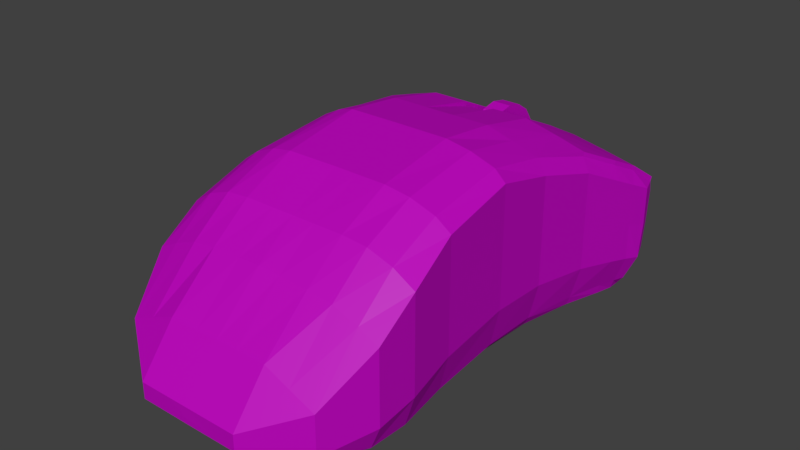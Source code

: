 # Source: Razor_Mouse.blend  (saved by Blender 2.79.0; exported with 4.5.12 LTS)
import bpy
from mathutils import Matrix  # noqa: F401  (used for matrix-valued properties, if any)

bpy.ops.wm.read_factory_settings(use_empty=True)
scene = bpy.context.scene
scene.name = 'Scene'

# ---- collections
col_collection_1 = bpy.data.collections.new('Collection 1'); scene.collection.children.link(col_collection_1)

# ---- images (referenced by path relative to the original .blend; pixels are not part of the script)
import os
ASSET_DIR = os.environ.get("B2B_ASSET_DIR", "")  # directory of the original .blend (textures are referenced by path, not embedded)
HERE = os.path.dirname(os.path.abspath(__file__))  # packed textures are extracted next to this script under _unpacked/

def load_image(name, relpath, width, height, colorspace="sRGB"):
    """Load a texture the original file referenced (path relative to the .blend, or extracted next to this script)."""
    p = next((c for c in (os.path.join(HERE, relpath), os.path.join(ASSET_DIR, relpath)) if relpath and os.path.exists(c)), "")
    if p:
        img = bpy.data.images.load(p, check_existing=True)
        img.name = name
    else:  # same state as the original file: an image datablock whose file is absent (Cycles renders it pink)
        img = bpy.data.images.new(name, width, height)
        img.source = "FILE"
        img.filepath = "//" + (relpath or name)
    img.colorspace_settings.name = colorspace
    return img
img_black_png = load_image('Black.png', 'Black.png', 1024, 1024, 'sRGB')

# ---- materials (node trees are filled in below, after node groups)
mat_material_001 = bpy.data.materials.new('Material.001')
mat_material_001.alpha_threshold = 0.0
mat_material_001.roughness = 0.5

# ---- material node trees
mat_material_001.use_nodes = True; mat_material_001.node_tree.nodes.clear()
_N = mat_material_001.node_tree.nodes; _L = mat_material_001.node_tree.links
n0 = _N.new('ShaderNodeOutputMaterial'); n0.name = 'Material Output'; n0.location = (342, 285)
n1 = _N.new('ShaderNodeMixShader'); n1.name = 'Mix Shader'; n1.location = (181, 289)
n2 = _N.new('ShaderNodeBsdfDiffuse'); n2.name = 'Diffuse BSDF'; n2.location = (10, 330)
n3 = _N.new('ShaderNodeBsdfAnisotropic'); n3.name = 'Glossy BSDF'; n3.location = (13, 195)
n3.distribution = 'GGX'
n3.inputs[0].default_value = (0.05, 0.05, 0.05, 1.0)
n3.inputs[1].default_value = 0.4472
n4 = _N.new('ShaderNodeTexImage'); n4.name = 'Image Texture'; n4.location = (-185, 321)
n4.width = 140
n4.image = img_black_png
_L.new(n2.outputs[0], n1.inputs[1])
_L.new(n3.outputs[0], n1.inputs[2])
_L.new(n1.outputs[0], n0.inputs[0])
_L.new(n4.outputs[0], n2.inputs[0])
n0.is_active_output = True

# ---- world
world_world = bpy.data.worlds.new('World'); scene.world = world_world
world_world.color = (0.05088, 0.05088, 0.05088)
world_world.use_sun_shadow = False
world_world.sun_shadow_jitter_overblur = 0.0
world_world.cycles.sampling_method = 'MANUAL'

# ---- meshes
me_cube_000 = bpy.data.meshes.new('Cube.000')
me_cube_000.from_pydata([(-0.1359, 0.2661, -0.3288), (0.1359, 0.2661, -0.3288), (-0.1359, 0.2215, -0.5528), (0.1359, 0.2215, -0.5528), (-0.1359, 0.09464, -0.7427), (0.1359, 0.09464, -0.7427), (-0.1359, -0.09527, -0.8696), (0.1359, -0.09527, -0.8696), (-0.1359, -0.3193, -0.9142), (0.1359, -0.3193, -0.9142), (-0.1359, -0.5433, -0.8696), (0.1359, -0.5433, -0.8696), (-0.1359, -0.7332, -0.7427), (0.1359, -0.7332, -0.7427), (-0.1359, -0.8601, -0.5528), (0.1359, -0.8601, -0.5528), (-0.1359, -0.9047, -0.3288), (0.1359, -0.9047, -0.3288), (-0.1359, -0.8601, -0.1048), (0.1359, -0.8601, -0.1048), (-0.1359, -0.7332, 0.08511), (0.1359, -0.7332, 0.08511), (-0.1359, -0.5433, 0.212), (0.1359, -0.5433, 0.212), (-0.1359, -0.3193, 0.2566), (0.1359, -0.3193, 0.2566), (-0.1359, -0.09527, 0.212), (0.1359, -0.09527, 0.212), (-0.1359, 0.09464, 0.08511), (0.1359, 0.09464, 0.08511), (-0.1359, 0.2215, -0.1048), (0.1359, 0.2215, -0.1048)], [], [(0, 1, 3, 2), (2, 3, 5, 4), (4, 5, 7, 6), (6, 7, 9, 8), (8, 9, 11, 10), (10, 11, 13, 12), (12, 13, 15, 14), (14, 15, 17, 16), (16, 17, 19, 18), (18, 19, 21, 20), (20, 21, 23, 22), (22, 23, 25, 24), (24, 25, 27, 26), (26, 27, 29, 28), (3, 1, 31, 29, 27, 25, 23, 21, 19, 17, 15, 13, 11, 9, 7, 5), (28, 29, 31, 30), (30, 31, 1, 0), (0, 2, 4, 6, 8, 10, 12, 14, 16, 18, 20, 22, 24, 26, 28, 30)])
_uv = me_cube_000.uv_layers.new(name='UVMap')
_uv.uv.foreach_set('vector', [0.4604, 0.4286, 0.5452, 0.4286, 0.5452, 0.5148, 0.4604, 0.5148, 0.4604, 0.5148, 0.5452, 0.5148, 0.5452, 0.6081, 0.4604, 0.6081, 0.4604, 0.6081, 0.5452, 0.6081, 0.5452, 0.6943, 0.4604, 0.6943, 0.4604, 0.03084, 0.5452, 0.03084, 0.5452, 0.1171, 0.4604, 0.1171, 0.4604, 0.1171, 0.5452, 0.1171, 0.5452, 0.2104, 0.4604, 0.2104, 0.4604, 0.2104, 0.5452, 0.2104, 0.5452, 0.2966, 0.4604, 0.2966, 0.4604, 0.2966, 0.5452, 0.2966, 0.5452, 0.3626, 0.4604, 0.3626, 0.4604, 0.6943, 0.3756, 0.6943, 0.3756, 0.6081, 0.4604, 0.6081, 0.4604, 0.6081, 0.3756, 0.6081, 0.3756, 0.5148, 0.4604, 0.5148, 0.4604, 0.5148, 0.3756, 0.5148, 0.3756, 0.4286, 0.4604, 0.4286, 0.4604, 0.4286, 0.3756, 0.4286, 0.3756, 0.3626, 0.4604, 0.3626, 0.4604, 0.3626, 0.3756, 0.3626, 0.3756, 0.2764, 0.4604, 0.2764, 0.4604, 0.2764, 0.3756, 0.2764, 0.3756, 0.183, 0.4604, 0.183, 0.4604, 0.183, 0.3756, 0.183, 0.3756, 0.09683, 0.4604, 0.09683, 0.3483, 0.6017, 0.3756, 0.6879, 0.3756, 0.7812, 0.3483, 0.8675, 0.2979, 0.9334, 0.2321, 0.9692, 0.1608, 0.9692, 0.09501, 0.9334, 0.04462, 0.8675, 0.01735, 0.7812, 0.01735, 0.6879, 0.04462, 0.6017, 0.09501, 0.5357, 0.1608, 0.5, 0.2321, 0.5, 0.2979, 0.5357, 0.4604, 0.09683, 0.3756, 0.09683, 0.3756, 0.03084, 0.4604, 0.03084, 0.4604, 0.3626, 0.5452, 0.3626, 0.5452, 0.4286, 0.4604, 0.4286, 0.1608, 0.5, 0.09501, 0.4643, 0.04462, 0.3983, 0.01735, 0.3121, 0.01735, 0.2188, 0.04462, 0.1325, 0.09501, 0.06656, 0.1608, 0.03084, 0.2321, 0.03084, 0.2979, 0.06656, 0.3483, 0.1325, 0.3756, 0.2188, 0.3756, 0.3121, 0.3483, 0.3983, 0.2979, 0.4643, 0.2321, 0.5])
me_cube_000.materials.append(mat_material_001)
me_cube_000.use_remesh_preserve_volume = False
me_cube_000.use_remesh_preserve_attributes = False
me_cube_000.use_mirror_vertex_groups = False
me_cube_000.update()
me_cube_001 = bpy.data.meshes.new('Cube.001')
me_cube_001.from_pydata([(-1.577, -2.41, -0.9413), (-1.714, -2.41, 0.4234), (-1.824, 2.723, -0.9678), (-1.982, 2.861, 0.4103), (1.626, -2.41, -0.9413), (1.76, -2.41, 0.4234), (1.835, 2.723, -0.9678), (1.987, 2.861, 0.4103), (1.769, 2.937, -0.7983), (0.7443, 3.109, -0.7642), (-0.7443, 3.109, -0.7642), (-1.763, 2.937, -0.7983), (-1.916, 3.076, 0.4262), (-0.7443, 3.588, 0.3542), (0.7443, 3.588, 0.3542), (1.916, 3.076, 0.4262), (-1.35, -3.097, -0.8758), (-0.7443, -3.599, -0.7172), (0.7443, -3.599, -0.7172), (1.356, -3.097, -0.8758), (1.468, -3.097, -0.1722), (0.7443, -3.599, -0.4881), (-0.7443, -3.599, -0.4881), (-1.468, -3.097, -0.1722), (0.0, -3.601, -0.7172), (0.0, -3.599, -0.4881), (-1.261, -0.01176, -0.8544), (-1.371, -0.01176, 1.397), (1.501, -0.01176, -0.8544), (1.624, -0.01176, 1.397), (1.466, -0.01025, 1.545), (0.7443, -0.005123, 1.725), (-0.7443, -0.005123, 1.725), (-1.205, -0.01025, 1.545), (-1.146, -0.01025, -0.9798), (-0.7443, -0.005123, -0.9798), (0.7443, -0.005123, -0.9798), (1.4, -0.01025, -0.9798), (0.0, 0.0, -0.9798), (0.0, 0.0, 1.725), (-1.423, -1.112, -0.9032), (1.686, -1.112, 1.199), (1.467, -1.117, 1.357), (0.7443, -1.123, 1.527), (-0.7443, -1.123, 1.527), (-1.326, -1.117, 1.357), (-1.261, -1.108, -1.028), (-0.7443, -1.105, -1.028), (0.7443, -1.105, -1.028), (1.4, -1.108, -1.028), (0.0, -1.104, -1.028), (0.0, -1.113, 1.527), (-1.547, -1.112, 1.199), (1.558, -1.112, -0.9032), (-1.633, 1.683, 0.9704), (1.607, 1.683, -0.9001), (-1.502, 1.683, -0.9001), (1.739, 1.683, 0.9704), (1.639, 1.676, 1.179), (-1.532, 1.676, 1.179), (-1.457, 1.683, -1.025), (-0.7443, 1.683, -1.023), (0.7443, 1.683, -1.023), (1.564, 1.683, -1.025), (0.0, 1.681, -1.025), (0.0, 1.679, 1.407), (-1.333, 0.8355, -0.863), (1.63, 0.8355, 1.2), (1.505, 0.8315, 1.408), (0.7443, 0.8305, 1.636), (-0.7443, 0.8305, 1.636), (-1.321, 0.8315, 1.408), (-1.256, 0.8431, -0.9884), (-0.7443, 0.8405, -0.9884), (0.7443, 0.8405, -0.9884), (1.436, 0.8431, -0.9884), (0.0, 0.8457, -0.9884), (0.0, 0.8251, 1.636), (-1.45, 0.8355, 1.2), (1.506, 0.8355, -0.863), (-1.539, -1.846, -0.9402), (1.785, -1.849, 0.8499), (1.467, -1.84, 1.028), (0.7443, -1.843, 1.178), (-0.7443, -1.852, 1.178), (-1.406, -1.848, 1.028), (-1.338, -1.848, -1.066), (-0.7443, -1.848, -1.051), (0.7443, -1.853, -1.051), (1.4, -1.853, -1.066), (0.0, -1.849, -1.041), (0.0, -1.846, 1.178), (-1.673, -1.846, 0.8499), (1.649, -1.849, -0.9402), (-1.807, 2.272, 0.6883), (1.721, 2.272, -0.9365), (-1.663, 2.272, -0.9365), (1.863, 2.272, 0.6883), (1.777, 2.268, 0.8967), (-1.724, 2.268, 0.8967), (-1.64, 2.274, -1.066), (-0.7443, 2.274, -1.065), (0.7443, 2.274, -1.068), (1.696, 2.274, -1.065), (-1.895, 2.566, 0.5493), (1.778, 2.566, -0.9656), (-1.744, 2.566, -0.9656), (1.925, 2.566, 0.5493), (1.846, 2.672, 0.7032), (-1.82, 2.672, 0.7032), (-1.707, 2.567, -1.093), (-0.7443, 2.57, -1.093), (0.7443, 2.57, -1.094), (1.738, 2.567, -1.093), (-1.714, -2.41, -0.1578), (-1.982, 2.861, -0.1368), (1.987, 2.861, -0.1368), (1.76, -2.41, -0.1578), (1.468, -3.097, -0.481), (0.7443, -3.599, -0.6463), (-0.7443, -3.599, -0.6463), (-1.468, -3.097, -0.481), (-1.916, 3.061, -0.1912), (-0.7443, 3.341, -0.3424), (0.7443, 3.341, -0.3424), (1.916, 3.061, -0.1912), (0.0, -3.602, -0.6451), (1.863, 2.272, 0.03136), (-1.807, 2.272, 0.03136), (1.739, 1.683, 0.1906), (1.63, 0.8355, 0.324), (1.624, -0.01176, 0.3726), (1.686, -1.112, 0.2492), (1.785, -1.849, 0.05602), (-1.633, 1.683, 0.1906), (-1.45, 0.8355, 0.324), (-1.371, -0.01176, 0.3726), (-1.547, -1.112, 0.2492), (-1.673, -1.846, 0.05602), (1.925, 2.566, -0.05274), (-1.895, 2.566, -0.05274), (-1.722, 2.723, -1.093), (1.738, 2.723, -1.093), (0.7443, 2.724, -1.093), (-0.7443, 2.724, -1.093), (1.401, -2.41, -1.081), (0.7443, -2.41, -1.073), (0.0, -2.41, -1.065), (-0.7443, -2.41, -1.073), (-1.364, -2.41, -1.081), (1.467, -2.404, 0.5605), (-1.434, -2.405, 0.5641), (0.0, -2.413, 0.7697), (-0.7443, -2.409, 0.7469), (0.7443, -2.409, 0.7428), (0.0, -3.097, 0.1361), (-0.7443, -3.096, 0.1361), (0.7443, -3.095, 0.1351), (0.7443, -3.097, -1.003), (0.0, -3.097, -0.9964), (-0.7443, -3.097, -1.003), (0.7443, 2.967, -0.9244), (-0.7443, 2.967, -0.9235), (-1.714, -2.41, 0.2967), (1.739, 1.683, 0.7986), (1.624, -0.01176, 1.049), (1.686, -1.112, 0.888), (-1.633, 1.683, 0.7986), (-1.371, -0.01176, 1.049), (-1.982, 2.861, 0.3548), (1.987, 2.861, 0.3548), (1.76, -2.41, 0.2967), (1.261, 2.274, -1.067), (1.105, -0.007685, -0.9798), (1.315, 2.724, -1.093), (1.106, -1.106, -1.028), (-1.916, 3.102, 0.2732), (-0.7443, 3.499, 0.04657), (0.7443, 3.499, 0.04657), (1.916, 3.102, 0.2732), (1.106, -1.853, -1.059), (1.863, 2.272, 0.578), (-1.807, 2.272, 0.578), (1.63, 0.8355, 0.9802), (1.785, -1.849, 0.6168), (-1.45, 0.8355, 0.9802), (-1.547, -1.112, 0.888), (-1.673, -1.846, 0.6168), (1.925, 2.566, 0.4664), (-1.895, 2.566, 0.4664), (-1.982, 2.792, -0.615), (1.987, 2.792, -0.615), (1.76, -2.41, -0.6122), (1.468, -3.097, -0.7411), (1.106, -3.348, -0.7292), (1.106, -2.41, -1.077), (-1.468, -3.097, -0.7411), (-1.916, 3.006, -0.5575), (-0.7443, 3.249, -0.5533), (0.7443, 3.249, -0.5533), (1.916, 3.006, -0.5575), (1.191, 1.683, -1.024), (1.863, 2.272, -0.5153), (-1.807, 2.272, -0.5153), (1.63, 0.8355, -0.3322), (1.785, -1.849, -0.5048), (-1.45, 0.8355, -0.3322), (-1.547, -1.112, -0.3897), (-1.673, -1.846, -0.5048), (1.925, 2.566, -0.5719), (-1.895, 2.566, -0.5719), (-1.714, -2.41, -0.6122), (1.739, 1.683, -0.4175), (1.624, -0.01176, -0.3036), (1.686, -1.112, -0.3897), (-1.633, 1.683, -0.4175), (-1.371, -0.01176, -0.3036), (1.33, 3.038, -0.7913), (1.33, 3.332, 0.4085), (1.105, -0.007685, 1.664), (1.106, -1.12, 1.476), (1.124, 0.831, 1.528), (1.106, -1.842, 1.147), (1.33, 3.233, -0.2668), (1.106, -2.406, 0.6963), (1.106, -3.096, -0.01804), (1.33, 3.303, 0.1599), (1.33, 3.135, -0.5554), (-1.33, 3.038, -0.7913), (-1.33, 3.332, 0.4085), (-0.9748, -0.007685, 1.664), (-1.035, -1.12, 1.476), (-1.032, 0.831, 1.528), (-1.075, -1.85, 1.147), (-1.33, 3.233, -0.2668), (-1.089, -2.407, 0.7001), (-1.106, -3.096, -0.01754), (-1.33, 3.303, 0.1599), (-1.33, 3.135, -0.5554), (1.124, 0.8418, -0.9884), (1.05, -3.348, -0.7965), (1.106, -3.348, -0.5636), (1.106, -3.348, -0.3302), (1.295, 2.569, -1.093), (1.05, -3.097, -0.9394), (-1.138, 1.683, -1.024), (-1.075, -1.848, -1.059), (-0.9748, -0.007685, -0.9798), (-1.032, 0.8418, -0.9884), (-1.106, -3.348, -0.7292), (-1.035, -1.106, -1.028), (-1.047, -3.348, -0.7965), (-1.089, -2.41, -1.077), (-1.047, -3.097, -0.9394), (-1.106, -3.348, -0.5636), (-1.106, -3.348, -0.3302), (1.327, 2.95, -0.8527), (-1.282, 2.569, -1.093), (-1.323, 2.952, -0.8609), (-1.31, 2.724, -1.093), (-1.234, 2.274, -1.066), (0.2178, 3.646, 0.3547), (0.3225, -3.6, -0.7172), (0.2178, 3.11, -0.7642), (0.3225, -3.599, -0.4881), (0.3225, -0.002562, 1.725), (0.3225, -0.002562, -0.9798), (0.3225, -1.118, 1.527), (0.3225, -1.104, -1.028), (0.2178, 1.682, -1.024), (0.2178, 1.678, 1.407), (0.3225, 0.8431, -0.9884), (0.2178, 0.8278, 1.636), (0.3225, -1.845, 1.178), (0.3225, -1.851, -1.046), (0.2178, 2.273, 1.125), (0.2178, 2.274, -1.067), (0.2178, 2.571, -1.093), (0.2178, 2.964, 0.7639), (0.3225, -3.6, -0.6457), (0.2178, 3.36, -0.3585), (0.2178, 2.724, -1.093), (0.3225, -2.41, -1.069), (0.3225, -2.411, 0.7562), (0.3225, -3.096, 0.1356), (0.3225, -3.097, -0.9997), (0.2178, 2.967, -0.9243), (0.2178, 3.529, 0.02239), (0.2178, 3.247, -0.5613), (-0.2178, 3.11, -0.7642), (-0.3225, -3.599, -0.4881), (-0.2178, 3.646, 0.3547), (-0.3225, -3.6, -0.7172), (-0.3225, -0.002562, -0.9798), (-0.3225, -0.002562, 1.725), (-0.3225, -1.104, -1.028), (-0.3225, -1.118, 1.527), (-0.2178, 1.678, 1.407), (-0.2178, 1.682, -1.024), (-0.2178, 0.8278, 1.636), (-0.3225, 0.8431, -0.9884), (-0.3225, -1.849, -1.046), (-0.3225, -1.849, 1.178), (-0.2178, 2.274, -1.065), (-0.2178, 2.273, 1.125), (-0.2178, 2.964, 0.7639), (-0.2178, 2.571, -1.093), (-0.2178, 3.36, -0.3585), (-0.3225, -3.6, -0.6457), (-0.2178, 2.724, -1.093), (-0.3225, -2.41, -1.069), (-0.3225, -2.411, 0.7583), (-0.3225, -3.096, 0.1361), (-0.3225, -3.097, -0.9997), (-0.2178, 2.967, -0.9239), (-0.2178, 3.529, 0.02239), (-0.2178, 3.247, -0.5613), (0.1728, 3.04, -0.6577), (3.158e-10, 3.041, -0.6577), (-0.1728, 3.466, 0.23), (3.158e-10, 3.512, 0.2304), (3.158e-10, 3.148, -0.5031), (3.158e-10, 2.377, -0.8964), (3.158e-10, 1.907, -0.8643), (3.158e-10, 2.377, 0.8408), (3.158e-10, 1.906, 1.065), (-0.1728, 1.905, 1.065), (0.1728, 1.908, -0.8635), (3.158e-10, 2.613, -0.9183), (3.158e-10, 2.951, 0.5419), (0.1728, 2.377, -0.8977), (-0.1728, 2.377, 0.8408), (3.158e-10, 2.734, -0.9187), (-0.1728, 2.925, 0.5547), (0.1728, 2.613, -0.9189), (3.158e-10, 3.398, -0.05281), (3.158e-10, 3.254, -0.3486), (-0.1728, 3.239, -0.3358), (3.158e-10, 2.927, -0.7846), (0.1728, 2.734, -0.9187), (-0.1728, 2.927, -0.7844), (-0.1728, 3.373, -0.03362), (-0.1728, 3.149, -0.4967), (0.1728, 3.466, 0.23), (0.1728, 1.905, 1.065), (0.1728, 2.377, 0.8408), (0.1728, 2.925, 0.5547), (0.1728, 3.239, -0.3358), (0.1728, 2.927, -0.7847), (0.1728, 3.373, -0.03362), (0.1728, 3.149, -0.4967), (-0.1728, 3.04, -0.6577), (-0.1728, 1.908, -0.8635), (-0.1728, 2.377, -0.8964), (-0.1728, 2.613, -0.9183), (-0.1728, 2.734, -0.9187), (-1.33, 3.359, 0.4606), (-0.7445, 3.616, 0.4063), (0.2176, 3.673, 0.4068), (0.7441, 3.616, 0.4063), (1.33, 3.359, 0.4606), (1.915, 3.103, 0.4783), (1.777, 2.295, 0.9487), (1.638, 1.703, 1.231), (0.7441, 2.3, 1.177), (0.7441, 1.705, 1.459), (-0.7445, 2.3, 1.177), (-0.7445, 1.705, 1.459), (-1.724, 2.295, 0.9487), (-1.532, 1.703, 1.231), (1.191, 1.704, 1.35), (-1.138, 1.704, 1.35), (0.2176, 1.706, 1.459), (1.846, 2.699, 0.7553), (0.7441, 2.958, 0.8321), (-0.7445, 2.958, 0.8321), (-1.82, 2.699, 0.7553), (0.2176, 2.3, 1.177), (-1.234, 2.297, 1.068), (1.26, 2.297, 1.068), (-1.916, 3.103, 0.4783), (1.295, 2.828, 0.7992), (-1.282, 2.828, 0.7992), (0.2176, 2.991, 0.816), (-0.2179, 3.673, 0.4068), (-0.2179, 1.706, 1.459), (-0.2179, 2.3, 1.177), (-0.2179, 2.991, 0.816)], [], [(189, 104, 3, 169), (179, 15, 7, 170), (23, 1, 163), (89, 93, 4, 145), (85, 92, 1, 151), (81, 82, 150, 5), (222, 83, 154, 224), (302, 84, 153, 311), (233, 85, 151, 235), (80, 86, 149, 0), (86, 246, 252, 149), (274, 88, 146, 282), (88, 180, 195, 146), (171, 5, 20), (172, 243, 113, 103), (240, 194, 18), (173, 239, 75, 37), (169, 3, 12, 176), (237, 229, 13, 177), (287, 261, 14, 178), (226, 218, 15, 179), (304, 297, 326, 331), (239, 201, 63, 75), (301, 90, 147, 310), (273, 91, 152, 283), (272, 77, 39, 265), (300, 76, 38, 293), (74, 239, 173, 36), (271, 74, 36, 266), (72, 248, 247, 34), (66, 72, 34, 26), (232, 71, 33, 230), (299, 70, 32, 294), (221, 69, 31, 219), (67, 68, 30, 29), (71, 78, 27, 33), (75, 79, 28, 37), (265, 39, 51, 267), (293, 38, 50, 295), (36, 173, 175, 48), (266, 36, 48, 268), (34, 247, 250, 46), (26, 34, 46, 40), (230, 33, 45, 231), (294, 32, 44, 296), (219, 31, 43, 220), (29, 30, 42, 41), (33, 27, 52, 45), (37, 28, 53, 49), (103, 95, 55, 63), (99, 94, 54, 59), (97, 98, 58, 57), (98, 108, 373, 362), (108, 15, 361, 373), (305, 291, 384, 387), (96, 100, 60, 56), (100, 260, 245, 60), (276, 102, 62, 269), (102, 172, 201, 62), (269, 64, 323, 327), (281, 277, 334, 339), (63, 55, 79, 75), (59, 54, 78, 71), (57, 58, 68, 67), (56, 60, 72, 66), (60, 245, 248, 72), (269, 62, 74, 271), (62, 201, 239, 74), (298, 64, 76, 300), (270, 65, 77, 272), (267, 51, 91, 273), (295, 50, 90, 301), (48, 175, 180, 88), (268, 48, 88, 274), (46, 250, 246, 86), (40, 46, 86, 80), (231, 45, 85, 233), (296, 44, 84, 302), (220, 43, 83, 222), (41, 42, 82, 81), (45, 52, 92, 85), (49, 53, 93, 89), (298, 303, 353, 352), (65, 270, 344, 325), (112, 243, 172, 102), (277, 112, 102, 276), (110, 257, 260, 100), (106, 110, 100, 96), (14, 261, 358, 359), (291, 13, 357, 384), (13, 229, 356, 357), (107, 108, 98, 97), (109, 104, 94, 99), (113, 105, 95, 103), (188, 107, 97, 181), (183, 164, 57, 67), (204, 213, 28, 79), (166, 165, 29, 41), (182, 167, 54, 94), (184, 166, 41, 81), (205, 192, 4, 93), (202, 212, 55, 95), (206, 215, 56, 66), (185, 168, 27, 78), (207, 216, 26, 40), (208, 207, 40, 80), (187, 163, 1, 92), (170, 7, 107, 188), (8, 6, 142), (12, 3, 104, 109), (7, 15, 108, 107), (59, 71, 369), (58, 98, 362, 363), (278, 275, 377, 383), (2, 141, 110, 106), (11, 258, 259, 141), (263, 9, 161, 286), (9, 217, 256, 161), (276, 269, 327, 330), (270, 275, 345, 344), (182, 94, 104, 189), (203, 128, 140, 210), (191, 116, 139, 209), (208, 211, 114, 138), (187, 186, 137, 138), (186, 168, 136, 137), (206, 216, 136, 135), (185, 167, 134, 135), (181, 164, 129, 127), (184, 171, 117, 133), (205, 214, 132, 133), (203, 215, 134, 128), (214, 213, 131, 132), (183, 165, 131, 130), (204, 212, 129, 130), (209, 139, 127, 202), (262, 279, 126, 24), (309, 314, 340, 355), (227, 223, 125, 200), (288, 280, 124, 199), (238, 234, 123, 198), (190, 115, 122, 197), (17, 120, 254, 249), (292, 308, 120, 17), (193, 118, 241, 194), (192, 117, 118, 193), (196, 121, 114, 211), (200, 125, 116, 191), (210, 140, 115, 190), (142, 6, 105, 113), (141, 259, 257, 110), (281, 143, 112, 277), (143, 174, 243, 112), (141, 2, 11), (307, 315, 341, 337), (0, 149, 16), (310, 147, 159, 313), (145, 4, 19), (149, 252, 253, 16), (282, 146, 158, 285), (146, 195, 244, 158), (224, 154, 157, 225), (311, 153, 156, 312), (151, 1, 23), (283, 152, 155, 284), (235, 151, 23, 236), (5, 150, 20), (244, 195, 145, 19), (312, 156, 22, 290), (284, 155, 25, 264), (156, 236, 255, 22), (285, 158, 18, 262), (313, 159, 24, 292), (158, 244, 240, 18), (16, 253, 251), (162, 258, 228, 10), (286, 161, 143, 281), (161, 256, 174, 143), (297, 65, 325, 326), (67, 29, 165, 183), (81, 5, 171, 184), (97, 57, 164, 181), (78, 54, 167, 185), (52, 27, 168, 186), (92, 52, 186, 187), (128, 182, 189, 140), (116, 170, 188, 139), (138, 114, 163, 187), (135, 136, 168, 185), (133, 132, 166, 184), (128, 134, 167, 182), (132, 131, 165, 166), (130, 129, 164, 183), (139, 188, 181, 127), (279, 264, 25, 126), (286, 281, 339, 348), (223, 226, 179, 125), (280, 287, 178, 124), (234, 237, 177, 123), (115, 169, 176, 122), (120, 22, 255, 254), (308, 290, 22, 120), (118, 20, 242, 241), (117, 171, 20, 118), (121, 23, 163, 114), (125, 179, 170, 116), (140, 189, 169, 115), (106, 210, 190, 2), (8, 200, 191, 6), (16, 196, 211, 0), (4, 192, 193, 19), (19, 193, 194, 240), (243, 174, 142, 113), (17, 249, 251), (2, 190, 197, 11), (228, 238, 198, 10), (263, 288, 199, 9), (217, 227, 200, 8), (303, 306, 354, 353), (289, 316, 342, 351), (105, 209, 202, 95), (79, 55, 212, 204), (53, 28, 213, 214), (96, 56, 215, 203), (93, 53, 214, 205), (66, 26, 216, 206), (80, 0, 211, 208), (6, 191, 209, 105), (96, 203, 210, 106), (138, 137, 207, 208), (137, 136, 216, 207), (135, 134, 215, 206), (127, 129, 212, 202), (133, 117, 192, 205), (130, 131, 213, 204), (9, 199, 227, 217), (124, 178, 226, 223), (150, 224, 225, 20), (199, 124, 223, 227), (385, 367, 70, 299), (299, 297, 385), (42, 220, 222, 82), (371, 369, 71, 232), (30, 219, 220, 42), (68, 221, 219, 30), (178, 14, 218, 226), (82, 222, 224, 150), (11, 197, 238, 228), (122, 176, 237, 234), (153, 235, 236, 156), (197, 122, 234, 238), (12, 109, 376, 380), (109, 99, 368, 376), (44, 231, 233, 84), (218, 14, 359, 360), (32, 230, 231, 44), (70, 232, 230, 32), (176, 12, 229, 237), (84, 233, 235, 153), (201, 172, 103, 63), (21, 242, 225, 157), (175, 173, 37, 49), (225, 242, 20), (195, 180, 89, 145), (241, 242, 21, 119), (240, 244, 19), (194, 241, 119, 18), (180, 175, 49, 89), (255, 236, 23), (251, 249, 196, 16), (249, 254, 121, 196), (247, 248, 73, 35), (246, 250, 47, 87), (254, 255, 23, 121), (252, 246, 87, 148), (248, 245, 61, 73), (251, 253, 160, 17), (250, 247, 35, 47), (253, 252, 148, 160), (174, 256, 8, 142), (256, 217, 8), (245, 260, 101, 61), (259, 258, 162, 144), (257, 259, 144, 111), (260, 257, 111, 101), (228, 258, 11), (305, 304, 331, 333), (119, 21, 264, 279), (315, 291, 319, 341), (159, 285, 262, 24), (157, 284, 264, 21), (154, 283, 284, 157), (147, 282, 285, 159), (287, 280, 347, 349), (291, 305, 333, 319), (18, 119, 279, 262), (275, 270, 372, 377), (275, 278, 346, 345), (288, 263, 317, 350), (370, 365, 69, 221), (50, 268, 274, 90), (43, 267, 273, 83), (64, 269, 271, 76), (261, 278, 383, 358), (314, 289, 351, 340), (38, 266, 268, 50), (31, 265, 267, 43), (76, 271, 266, 38), (69, 272, 265, 31), (83, 273, 283, 154), (277, 276, 330, 334), (90, 274, 282, 147), (10, 198, 316, 289), (126, 25, 290, 308), (123, 177, 315, 307), (162, 314, 309, 144), (160, 313, 292, 17), (155, 312, 290, 25), (152, 311, 312, 155), (148, 310, 313, 160), (144, 309, 306, 111), (24, 126, 308, 292), (198, 123, 307, 316), (10, 289, 314, 162), (261, 287, 349, 343), (316, 307, 337, 342), (111, 306, 303, 101), (51, 296, 302, 91), (47, 295, 301, 87), (61, 298, 300, 73), (65, 297, 299, 77), (101, 303, 298, 61), (263, 286, 348, 317), (39, 294, 296, 51), (35, 293, 295, 47), (77, 299, 294, 39), (73, 300, 293, 35), (87, 301, 310, 148), (177, 13, 291, 315), (91, 302, 311, 152), (341, 319, 320, 335), (353, 322, 323, 352), (345, 324, 325, 344), (346, 329, 324, 345), (354, 328, 322, 353), (351, 318, 338, 340), (343, 320, 329, 346), (342, 337, 336, 321), (355, 332, 328, 354), (340, 338, 332, 355), (337, 341, 335, 336), (351, 342, 321, 318), (318, 321, 350, 317), (336, 335, 349, 347), (338, 348, 339, 332), (332, 339, 334, 328), (321, 336, 347, 350), (318, 317, 348, 338), (328, 334, 330, 322), (322, 330, 327, 323), (335, 320, 343, 349), (320, 319, 333, 329), (329, 333, 331, 324), (324, 331, 326, 325), (280, 288, 350, 347), (64, 298, 352, 323), (306, 309, 355, 354), (278, 261, 343, 346), (379, 364, 365, 370), (386, 366, 367, 385), (378, 368, 369, 371), (382, 376, 368, 378), (387, 375, 366, 386), (381, 374, 364, 379), (360, 359, 374, 381), (384, 357, 375, 387), (356, 380, 376, 382), (361, 360, 381, 373), (373, 381, 379, 362), (362, 379, 370, 363), (357, 356, 382, 375), (375, 382, 378, 366), (366, 378, 371, 367), (359, 358, 383, 374), (374, 383, 377, 364), (364, 377, 372, 365), (229, 12, 380, 356), (297, 304, 386, 385), (15, 218, 360, 361), (304, 305, 387, 386), (99, 59, 369, 368), (70, 367, 371, 232), (372, 272, 69, 365), (68, 363, 370, 221), (58, 363, 68), (272, 372, 270)])
_uv = me_cube_001.uv_layers.new(name='UVMap')
_uv.uv.foreach_set('vector', [0.3939, 0.07678, 0.3901, 0.07699, 0.3959, 0.05204, 0.3985, 0.0519, 0.2277, 0.968, 0.2208, 0.9655, 0.2216, 0.9479, 0.2241, 0.9481, 0.4309, 0.5444, 0.4028, 0.4884, 0.4085, 0.4881, 0.03356, 0.1783, 0.02217, 0.1779, 0.02326, 0.1316, 0.0336, 0.1325, 0.3558, 0.5699, 0.3639, 0.5478, 0.3833, 0.5444, 0.3769, 0.5676, 0.3639, 0.8339, 0.3558, 0.8076, 0.3771, 0.8076, 0.3833, 0.8318, 0.3504, 0.7777, 0.349, 0.7478, 0.3688, 0.7478, 0.3709, 0.7777, 0.349, 0.6595, 0.349, 0.6246, 0.3686, 0.6246, 0.3681, 0.6595, 0.3504, 0.5972, 0.3558, 0.5699, 0.3769, 0.5676, 0.3707, 0.5961, 0.1669, 0.1781, 0.1579, 0.1787, 0.1591, 0.1325, 0.1687, 0.1316, 0.1579, 0.1787, 0.146, 0.1787, 0.1466, 0.1324, 0.1591, 0.1325, 0.08249, 0.1783, 0.06334, 0.1782, 0.0634, 0.1324, 0.08254, 0.1324, 0.06334, 0.1782, 0.04694, 0.1783, 0.04698, 0.1324, 0.0634, 0.1324, 0.2343, 0.512, 0.2285, 0.5117, 0.257, 0.4557, 0.03964, 0.5188, 0.03807, 0.5433, 0.01799, 0.5431, 0.01989, 0.5188, 0.4388, 0.7731, 0.4357, 0.7777, 0.4352, 0.7478, 0.04677, 0.33, 0.04585, 0.4002, 0.0317, 0.4003, 0.03341, 0.3298, 0.3985, 0.0519, 0.3959, 0.05204, 0.395, 0.03449, 0.4019, 0.03195, 0.469, 0.8379, 0.469, 0.8191, 0.4956, 0.8118, 0.4956, 0.8373, 0.01798, 0.8493, 0.01798, 0.8209, 0.04189, 0.8234, 0.04189, 0.849, 0.06848, 0.8495, 0.06848, 0.8307, 0.09507, 0.8406, 0.09507, 0.8502, 0.5419, 0.6782, 0.5419, 0.7327, 0.5324, 0.7036, 0.5324, 0.6604, 0.04585, 0.4002, 0.04279, 0.4698, 0.02588, 0.4698, 0.0317, 0.4003, 0.1118, 0.1786, 0.09713, 0.1785, 0.09718, 0.1324, 0.1118, 0.1324, 0.349, 0.7129, 0.349, 0.6862, 0.3676, 0.6862, 0.3682, 0.7129, 0.2527, 0.2862, 0.2625, 0.2863, 0.2626, 0.3485, 0.2479, 0.3488, 0.1116, 0.4003, 0.09691, 0.4005, 0.09695, 0.3307, 0.1116, 0.3305, 0.06311, 0.4001, 0.04585, 0.4002, 0.04677, 0.33, 0.06316, 0.3302, 0.08226, 0.4003, 0.06311, 0.4001, 0.06316, 0.3302, 0.08231, 0.3304, 0.1539, 0.4003, 0.1438, 0.4002, 0.1412, 0.33, 0.149, 0.3298, 0.457, 0.2181, 0.4628, 0.2174, 0.4637, 0.2882, 0.4579, 0.2883, 0.3094, 0.2808, 0.3224, 0.2755, 0.3172, 0.341, 0.3068, 0.346, 0.2724, 0.286, 0.2963, 0.2856, 0.2964, 0.3485, 0.2772, 0.3485, 0.2114, 0.2817, 0.2287, 0.2862, 0.2288, 0.3491, 0.2124, 0.3469, 0.1892, 0.7777, 0.18, 0.7765, 0.1751, 0.7065, 0.1814, 0.7071, 0.354, 0.2242, 0.3633, 0.223, 0.3556, 0.2937, 0.349, 0.2945, 0.2889, 0.7834, 0.283, 0.7826, 0.2838, 0.7125, 0.2897, 0.7127, 0.2479, 0.3488, 0.2626, 0.3485, 0.2625, 0.4187, 0.2478, 0.4192, 0.1116, 0.3305, 0.09695, 0.3307, 0.09707, 0.2399, 0.1117, 0.2399, 0.06316, 0.3302, 0.04677, 0.33, 0.04687, 0.2397, 0.06327, 0.2398, 0.08231, 0.3304, 0.06316, 0.3302, 0.06327, 0.2398, 0.08242, 0.2399, 0.149, 0.3298, 0.1412, 0.33, 0.1441, 0.2397, 0.1543, 0.2395, 0.1541, 0.3289, 0.149, 0.3298, 0.1543, 0.2395, 0.1616, 0.2385, 0.3068, 0.346, 0.3172, 0.341, 0.3226, 0.4112, 0.3094, 0.4166, 0.2772, 0.3485, 0.2964, 0.3485, 0.2963, 0.4191, 0.2771, 0.4189, 0.2124, 0.3469, 0.2288, 0.3491, 0.2287, 0.4197, 0.2122, 0.4175, 0.1887, 0.3359, 0.1959, 0.3421, 0.1958, 0.4124, 0.1857, 0.4053, 0.3172, 0.341, 0.3247, 0.3347, 0.3326, 0.4039, 0.3226, 0.4112, 0.03341, 0.3298, 0.02871, 0.3289, 0.02622, 0.2385, 0.0335, 0.2395, 0.2899, 0.9025, 0.284, 0.902, 0.2834, 0.853, 0.2892, 0.8532, 0.3749, 0.103, 0.3843, 0.1019, 0.3724, 0.1518, 0.3631, 0.1532, 0.2101, 0.8982, 0.2008, 0.8972, 0.1891, 0.8472, 0.1983, 0.8485, 0.2008, 0.8972, 0.2089, 0.9312, 0.2065, 0.9334, 0.1984, 0.8993, 0.2089, 0.9312, 0.2208, 0.9655, 0.2184, 0.9676, 0.2065, 0.9334, 0.5405, 0.6138, 0.537, 0.5483, 0.5397, 0.5481, 0.5432, 0.6136, 0.4581, 0.09823, 0.4641, 0.09777, 0.4632, 0.1473, 0.4574, 0.1475, 0.1713, 0.5188, 0.1529, 0.5188, 0.1485, 0.4698, 0.163, 0.4698, 0.08699, 0.5188, 0.06309, 0.5188, 0.06309, 0.4698, 0.08699, 0.4697, 0.06309, 0.5188, 0.03964, 0.5188, 0.04279, 0.4698, 0.06309, 0.4698, 0.3064, 0.5604, 0.3064, 0.5424, 0.318, 0.5424, 0.318, 0.5567, 0.03539, 0.7946, 0.0324, 0.7831, 0.04044, 0.7802, 0.04281, 0.7893, 0.2892, 0.8532, 0.2834, 0.853, 0.283, 0.7826, 0.2889, 0.7834, 0.3631, 0.1532, 0.3724, 0.1518, 0.3633, 0.223, 0.354, 0.2242, 0.1983, 0.8485, 0.1891, 0.8472, 0.18, 0.7765, 0.1892, 0.7777, 0.4574, 0.1475, 0.4632, 0.1473, 0.4628, 0.2174, 0.457, 0.2181, 0.163, 0.4698, 0.1485, 0.4698, 0.1438, 0.4002, 0.1539, 0.4003, 0.08699, 0.4697, 0.06309, 0.4698, 0.06311, 0.4001, 0.08226, 0.4003, 0.06309, 0.4698, 0.04279, 0.4698, 0.04585, 0.4002, 0.06311, 0.4001, 0.1068, 0.4697, 0.09688, 0.4696, 0.09691, 0.4005, 0.1116, 0.4003, 0.2526, 0.2162, 0.2624, 0.216, 0.2625, 0.2863, 0.2527, 0.2862, 0.2478, 0.4192, 0.2625, 0.4187, 0.2623, 0.4556, 0.2477, 0.4557, 0.1117, 0.2399, 0.09707, 0.2399, 0.09713, 0.1785, 0.1118, 0.1786, 0.06327, 0.2398, 0.04687, 0.2397, 0.04694, 0.1783, 0.06334, 0.1782, 0.08242, 0.2399, 0.06327, 0.2398, 0.06334, 0.1782, 0.08249, 0.1783, 0.1543, 0.2395, 0.1441, 0.2397, 0.146, 0.1787, 0.1579, 0.1787, 0.1616, 0.2385, 0.1543, 0.2395, 0.1579, 0.1787, 0.1669, 0.1781, 0.3094, 0.4166, 0.3226, 0.4112, 0.3261, 0.4488, 0.3111, 0.4542, 0.2771, 0.4189, 0.2963, 0.4191, 0.2961, 0.4557, 0.2769, 0.4557, 0.2122, 0.4175, 0.2287, 0.4197, 0.2285, 0.4557, 0.2121, 0.4544, 0.1857, 0.4053, 0.1958, 0.4124, 0.1956, 0.4493, 0.1811, 0.4425, 0.359, 0.3851, 0.3659, 0.3836, 0.3827, 0.4431, 0.3748, 0.4444, 0.0335, 0.2395, 0.02622, 0.2385, 0.02217, 0.1779, 0.03356, 0.1783, 0.4424, 0.6462, 0.4522, 0.6005, 0.4612, 0.5987, 0.4534, 0.6349, 0.2624, 0.216, 0.2526, 0.2162, 0.2544, 0.1854, 0.2623, 0.1853, 0.06309, 0.5434, 0.03807, 0.5433, 0.03964, 0.5188, 0.06309, 0.5188, 0.087, 0.5434, 0.06309, 0.5434, 0.06309, 0.5188, 0.08699, 0.5188, 0.1744, 0.5432, 0.1551, 0.5433, 0.1529, 0.5188, 0.1713, 0.5188, 0.459, 0.07358, 0.4648, 0.07329, 0.4641, 0.09777, 0.4581, 0.09823, 0.04189, 0.8234, 0.01798, 0.8209, 0.01797, 0.816, 0.04188, 0.8186, 0.5195, 0.8092, 0.4956, 0.8118, 0.4956, 0.8069, 0.5195, 0.8044, 0.4956, 0.8118, 0.469, 0.8191, 0.469, 0.8142, 0.4956, 0.8069, 0.2158, 0.9231, 0.2089, 0.9312, 0.2008, 0.8972, 0.2101, 0.8982, 0.383, 0.06887, 0.3901, 0.07699, 0.3843, 0.1019, 0.3749, 0.103, 0.2907, 0.9269, 0.2848, 0.9266, 0.284, 0.902, 0.2899, 0.9025, 0.2196, 0.9233, 0.2158, 0.9231, 0.2101, 0.8982, 0.2151, 0.8985, 0.1992, 0.7782, 0.2061, 0.849, 0.1983, 0.8485, 0.1892, 0.7777, 0.2587, 0.7815, 0.2586, 0.7114, 0.2838, 0.7125, 0.283, 0.7826, 0.2059, 0.6176, 0.1972, 0.708, 0.1814, 0.7071, 0.1918, 0.6168, 0.3893, 0.1017, 0.3802, 0.1514, 0.3724, 0.1518, 0.3843, 0.1019, 0.2189, 0.5576, 0.2059, 0.6176, 0.1918, 0.6168, 0.2084, 0.557, 0.2698, 0.5605, 0.2755, 0.5143, 0.2907, 0.5148, 0.2898, 0.5612, 0.2646, 0.9013, 0.2612, 0.8521, 0.2834, 0.853, 0.284, 0.902, 0.4329, 0.2191, 0.4354, 0.1483, 0.4574, 0.1475, 0.457, 0.2181, 0.3733, 0.2224, 0.3714, 0.2928, 0.3556, 0.2937, 0.3633, 0.223, 0.438, 0.3796, 0.4328, 0.2894, 0.4579, 0.2883, 0.4614, 0.3786, 0.4442, 0.4396, 0.438, 0.3796, 0.4614, 0.3786, 0.464, 0.4389, 0.3933, 0.4425, 0.4085, 0.4881, 0.4028, 0.4884, 0.3827, 0.4431, 0.2241, 0.9481, 0.2216, 0.9479, 0.2158, 0.9231, 0.2196, 0.9233, 0.08845, 0.9328, 0.09144, 0.9541, 0.08701, 0.9629, 0.395, 0.03449, 0.3959, 0.05204, 0.3901, 0.07699, 0.383, 0.06887, 0.2216, 0.9479, 0.2208, 0.9655, 0.2089, 0.9312, 0.2158, 0.9231, 0.3631, 0.1532, 0.354, 0.2242, 0.3607, 0.1511, 0.1891, 0.8472, 0.2008, 0.8972, 0.1984, 0.8993, 0.1867, 0.8493, 0.1162, 0.7466, 0.1176, 0.6822, 0.1202, 0.6824, 0.1189, 0.7468, 0.4588, 0.06037, 0.4646, 0.06034, 0.4648, 0.07329, 0.459, 0.07358, 0.4493, 0.9212, 0.4693, 0.925, 0.4699, 0.9513, 0.4511, 0.9513, 0.01799, 0.9229, 0.0419, 0.923, 0.0419, 0.9404, 0.01799, 0.9404, 0.0419, 0.923, 0.06849, 0.928, 0.06838, 0.9361, 0.0419, 0.9404, 0.02772, 0.76, 0.01797, 0.7143, 0.029, 0.7256, 0.03673, 0.7619, 0.1176, 0.6277, 0.1176, 0.6822, 0.108, 0.7001, 0.108, 0.6569, 0.3893, 0.1017, 0.3843, 0.1019, 0.3901, 0.07699, 0.3939, 0.07678, 0.4389, 0.09888, 0.4141, 0.1003, 0.4174, 0.07546, 0.441, 0.07414, 0.2682, 0.9449, 0.2464, 0.9493, 0.2431, 0.9246, 0.2667, 0.9259, 0.4442, 0.4396, 0.4498, 0.4858, 0.4291, 0.487, 0.4187, 0.4411, 0.3933, 0.4425, 0.3801, 0.3828, 0.409, 0.3812, 0.4187, 0.4411, 0.3801, 0.3828, 0.3714, 0.2928, 0.4021, 0.2911, 0.409, 0.3812, 0.4329, 0.2191, 0.4328, 0.2894, 0.4021, 0.2911, 0.4031, 0.2208, 0.3733, 0.2224, 0.3802, 0.1514, 0.4078, 0.1499, 0.4031, 0.2208, 0.2151, 0.8985, 0.2061, 0.849, 0.2337, 0.8505, 0.2398, 0.8999, 0.2189, 0.5576, 0.2343, 0.512, 0.2549, 0.5132, 0.2444, 0.5591, 0.2698, 0.5605, 0.2638, 0.6209, 0.2348, 0.6192, 0.2444, 0.5591, 0.4389, 0.09888, 0.4354, 0.1483, 0.4078, 0.1499, 0.4141, 0.1003, 0.2638, 0.6209, 0.2586, 0.7114, 0.2279, 0.7097, 0.2348, 0.6192, 0.1992, 0.7782, 0.1972, 0.708, 0.2279, 0.7097, 0.229, 0.7799, 0.2587, 0.7815, 0.2612, 0.8521, 0.2337, 0.8505, 0.229, 0.7799, 0.2667, 0.9259, 0.2431, 0.9246, 0.2398, 0.8999, 0.2646, 0.9013, 0.4352, 0.7129, 0.4319, 0.7129, 0.4319, 0.6862, 0.4352, 0.6862, 0.4598, 0.5659, 0.4714, 0.5537, 0.4765, 0.5616, 0.4672, 0.5712, 0.06849, 0.9071, 0.06849, 0.8826, 0.09508, 0.8847, 0.09508, 0.9129, 0.01799, 0.9027, 0.01798, 0.8835, 0.0419, 0.8832, 0.0419, 0.902, 0.469, 0.8955, 0.469, 0.8709, 0.4956, 0.8716, 0.4956, 0.8904, 0.4426, 0.05512, 0.4208, 0.05065, 0.423, 0.03419, 0.4397, 0.03779, 0.4352, 0.6246, 0.432, 0.6246, 0.4282, 0.5947, 0.4357, 0.5947, 0.4352, 0.6595, 0.4319, 0.6595, 0.432, 0.6246, 0.4352, 0.6246, 0.4362, 0.8076, 0.4244, 0.8076, 0.4282, 0.7777, 0.4357, 0.7777, 0.2755, 0.5143, 0.2549, 0.5132, 0.271, 0.4565, 0.2828, 0.4572, 0.4568, 0.5429, 0.445, 0.5436, 0.4291, 0.487, 0.4498, 0.4858, 0.2655, 0.9622, 0.2488, 0.9658, 0.2464, 0.9493, 0.2682, 0.9449, 0.441, 0.07414, 0.4174, 0.07546, 0.4208, 0.05065, 0.4426, 0.05512, 0.2905, 0.9398, 0.2846, 0.9397, 0.2848, 0.9266, 0.2907, 0.9269, 0.1751, 0.556, 0.1563, 0.5561, 0.1551, 0.5433, 0.1744, 0.5432, 0.08698, 0.5561, 0.06308, 0.5561, 0.06309, 0.5434, 0.087, 0.5434, 0.06308, 0.5561, 0.03715, 0.556, 0.03807, 0.5433, 0.06309, 0.5434, 0.4511, 0.9513, 0.4465, 0.9424, 0.4493, 0.9212, 0.5022, 0.5444, 0.5211, 0.5452, 0.5159, 0.5549, 0.5009, 0.5542, 0.1687, 0.1316, 0.1591, 0.1325, 0.1584, 0.07457, 0.1118, 0.1324, 0.09718, 0.1324, 0.09717, 0.07531, 0.1118, 0.07533, 0.0336, 0.1325, 0.02326, 0.1316, 0.03548, 0.07456, 0.1591, 0.1325, 0.1466, 0.1324, 0.1447, 0.07496, 0.1584, 0.07457, 0.08254, 0.1324, 0.0634, 0.1324, 0.06338, 0.07535, 0.08253, 0.07533, 0.0634, 0.1324, 0.04698, 0.1324, 0.04943, 0.07495, 0.06338, 0.07535, 0.3709, 0.7777, 0.3688, 0.7478, 0.3964, 0.7478, 0.4034, 0.7777, 0.3681, 0.6595, 0.3686, 0.6246, 0.3964, 0.6246, 0.3964, 0.6595, 0.3769, 0.5676, 0.3833, 0.5444, 0.4104, 0.5648, 0.3682, 0.7129, 0.3676, 0.6862, 0.3964, 0.6862, 0.3964, 0.7129, 0.3707, 0.5961, 0.3769, 0.5676, 0.4104, 0.5648, 0.4034, 0.5947, 0.3833, 0.8318, 0.3771, 0.8076, 0.4104, 0.8076, 0.04943, 0.07495, 0.04698, 0.1324, 0.0336, 0.1325, 0.03548, 0.07456, 0.3964, 0.6595, 0.3964, 0.6246, 0.4248, 0.6246, 0.4248, 0.6595, 0.3964, 0.7129, 0.3964, 0.6862, 0.4248, 0.6862, 0.4248, 0.7129, 0.3964, 0.6246, 0.4034, 0.5947, 0.4176, 0.5947, 0.4248, 0.6246, 0.08253, 0.07533, 0.06338, 0.07535, 0.06317, 0.03216, 0.08232, 0.03206, 0.1118, 0.07533, 0.09717, 0.07531, 0.09697, 0.03195, 0.1116, 0.03206, 0.06338, 0.07535, 0.04943, 0.07495, 0.04933, 0.05336, 0.06317, 0.03216, 0.1584, 0.07457, 0.1447, 0.07496, 0.1446, 0.05336, 0.4956, 0.9287, 0.4693, 0.925, 0.469, 0.9164, 0.4956, 0.9114, 0.01799, 0.9404, 0.0419, 0.9404, 0.0419, 0.9629, 0.01799, 0.9629, 0.0419, 0.9404, 0.06838, 0.9361, 0.06783, 0.9629, 0.0419, 0.9629, 0.2723, 0.216, 0.2624, 0.216, 0.2623, 0.1853, 0.2701, 0.1853, 0.1892, 0.7777, 0.1814, 0.7071, 0.1972, 0.708, 0.1992, 0.7782, 0.2084, 0.557, 0.2285, 0.5117, 0.2343, 0.512, 0.2189, 0.5576, 0.2101, 0.8982, 0.1983, 0.8485, 0.2061, 0.849, 0.2151, 0.8985, 0.3633, 0.223, 0.3724, 0.1518, 0.3802, 0.1514, 0.3733, 0.2224, 0.3659, 0.3836, 0.3556, 0.2937, 0.3714, 0.2928, 0.3801, 0.3828, 0.3827, 0.4431, 0.3659, 0.3836, 0.3801, 0.3828, 0.3933, 0.4425, 0.4141, 0.1003, 0.3893, 0.1017, 0.3939, 0.07678, 0.4174, 0.07546, 0.2464, 0.9493, 0.2241, 0.9481, 0.2196, 0.9233, 0.2431, 0.9246, 0.4187, 0.4411, 0.4291, 0.487, 0.4085, 0.4881, 0.3933, 0.4425, 0.4031, 0.2208, 0.4021, 0.2911, 0.3714, 0.2928, 0.3733, 0.2224, 0.2444, 0.5591, 0.2348, 0.6192, 0.2059, 0.6176, 0.2189, 0.5576, 0.4141, 0.1003, 0.4078, 0.1499, 0.3802, 0.1514, 0.3893, 0.1017, 0.2348, 0.6192, 0.2279, 0.7097, 0.1972, 0.708, 0.2059, 0.6176, 0.229, 0.7799, 0.2337, 0.8505, 0.2061, 0.849, 0.1992, 0.7782, 0.2431, 0.9246, 0.2196, 0.9233, 0.2151, 0.8985, 0.2398, 0.8999, 0.4319, 0.7129, 0.4248, 0.7129, 0.4248, 0.6862, 0.4319, 0.6862, 0.04705, 0.8068, 0.03539, 0.7946, 0.04281, 0.7893, 0.05206, 0.7989, 0.06849, 0.8826, 0.06848, 0.8495, 0.09507, 0.8502, 0.09508, 0.8847, 0.01798, 0.8835, 0.01798, 0.8493, 0.04189, 0.849, 0.0419, 0.8832, 0.469, 0.8709, 0.469, 0.8379, 0.4956, 0.8373, 0.4956, 0.8716, 0.4208, 0.05065, 0.3985, 0.0519, 0.4019, 0.03195, 0.423, 0.03419, 0.432, 0.6246, 0.4248, 0.6246, 0.4176, 0.5947, 0.4282, 0.5947, 0.4319, 0.6595, 0.4248, 0.6595, 0.4248, 0.6246, 0.432, 0.6246, 0.4244, 0.8076, 0.4104, 0.8076, 0.4176, 0.7777, 0.4282, 0.7777, 0.2549, 0.5132, 0.2343, 0.512, 0.257, 0.4557, 0.271, 0.4565, 0.445, 0.5436, 0.4309, 0.5444, 0.4085, 0.4881, 0.4291, 0.487, 0.2488, 0.9658, 0.2277, 0.968, 0.2241, 0.9481, 0.2464, 0.9493, 0.4174, 0.07546, 0.3939, 0.07678, 0.3985, 0.0519, 0.4208, 0.05065, 0.459, 0.07358, 0.441, 0.07414, 0.4426, 0.05512, 0.4588, 0.06037, 0.2768, 0.9568, 0.2655, 0.9622, 0.2682, 0.9449, 0.2846, 0.9397, 0.463, 0.5429, 0.4568, 0.5429, 0.4498, 0.4858, 0.4648, 0.4854, 0.2907, 0.5148, 0.2755, 0.5143, 0.2828, 0.4572, 0.2892, 0.4572, 0.4424, 0.7984, 0.4362, 0.8076, 0.4357, 0.7777, 0.4388, 0.7731, 0.03807, 0.5433, 0.03715, 0.556, 0.01797, 0.556, 0.01799, 0.5431, 0.4352, 0.6246, 0.4357, 0.5947, 0.4388, 0.5996, 0.4588, 0.06037, 0.4426, 0.05512, 0.4397, 0.03779, 0.4509, 0.0433, 0.469, 0.9164, 0.469, 0.8955, 0.4956, 0.8904, 0.4956, 0.9114, 0.01799, 0.9229, 0.01799, 0.9027, 0.0419, 0.902, 0.0419, 0.923, 0.06849, 0.928, 0.06849, 0.9071, 0.09508, 0.9129, 0.08845, 0.9328, 0.4522, 0.6005, 0.4568, 0.5773, 0.4649, 0.5803, 0.4612, 0.5987, 0.4807, 0.5487, 0.4917, 0.5456, 0.4926, 0.5552, 0.4839, 0.5576, 0.2848, 0.9266, 0.2667, 0.9259, 0.2646, 0.9013, 0.284, 0.902, 0.283, 0.7826, 0.2834, 0.853, 0.2612, 0.8521, 0.2587, 0.7815, 0.2873, 0.6219, 0.2838, 0.7125, 0.2586, 0.7114, 0.2638, 0.6209, 0.4581, 0.09823, 0.4574, 0.1475, 0.4354, 0.1483, 0.4389, 0.09888, 0.2898, 0.5612, 0.2873, 0.6219, 0.2638, 0.6209, 0.2698, 0.5605, 0.457, 0.2181, 0.4579, 0.2883, 0.4328, 0.2894, 0.4329, 0.2191, 0.464, 0.4389, 0.4648, 0.4854, 0.4498, 0.4858, 0.4442, 0.4396, 0.2846, 0.9397, 0.2682, 0.9449, 0.2667, 0.9259, 0.2848, 0.9266, 0.4581, 0.09823, 0.4389, 0.09888, 0.441, 0.07414, 0.459, 0.07358, 0.4187, 0.4411, 0.409, 0.3812, 0.438, 0.3796, 0.4442, 0.4396, 0.409, 0.3812, 0.4021, 0.2911, 0.4328, 0.2894, 0.438, 0.3796, 0.4031, 0.2208, 0.4078, 0.1499, 0.4354, 0.1483, 0.4329, 0.2191, 0.2398, 0.8999, 0.2337, 0.8505, 0.2612, 0.8521, 0.2646, 0.9013, 0.2444, 0.5591, 0.2549, 0.5132, 0.2755, 0.5143, 0.2698, 0.5605, 0.229, 0.7799, 0.2279, 0.7097, 0.2586, 0.7114, 0.2587, 0.7815, 0.0419, 0.923, 0.0419, 0.902, 0.06849, 0.9071, 0.06849, 0.928, 0.0419, 0.8832, 0.04189, 0.849, 0.06848, 0.8495, 0.06849, 0.8826, 0.3771, 0.8076, 0.3709, 0.7777, 0.4034, 0.7777, 0.4104, 0.8076, 0.0419, 0.902, 0.0419, 0.8832, 0.06849, 0.8826, 0.06849, 0.9071, 0.2724, 0.2163, 0.2963, 0.2161, 0.2963, 0.2856, 0.2724, 0.286, 0.5347, 0.8044, 0.5419, 0.7327, 0.5445, 0.7325, 0.1958, 0.4124, 0.2122, 0.4175, 0.2121, 0.4544, 0.1956, 0.4493, 0.3141, 0.2114, 0.3319, 0.2061, 0.3224, 0.2755, 0.3094, 0.2808, 0.1959, 0.3421, 0.2124, 0.3469, 0.2122, 0.4175, 0.1958, 0.4124, 0.1941, 0.2767, 0.2114, 0.2817, 0.2124, 0.3469, 0.1959, 0.3421, 0.04189, 0.849, 0.04189, 0.8234, 0.06848, 0.8307, 0.06848, 0.8495, 0.3558, 0.8076, 0.3504, 0.7777, 0.3709, 0.7777, 0.3771, 0.8076, 0.4493, 0.9212, 0.4424, 0.9013, 0.469, 0.8955, 0.469, 0.9164, 0.4424, 0.8731, 0.4424, 0.8386, 0.469, 0.8379, 0.469, 0.8709, 0.3686, 0.6246, 0.3707, 0.5961, 0.4034, 0.5947, 0.3964, 0.6246, 0.4424, 0.9013, 0.4424, 0.8731, 0.469, 0.8709, 0.469, 0.8955, 0.395, 0.03449, 0.383, 0.06887, 0.3806, 0.06674, 0.3926, 0.03237, 0.383, 0.06887, 0.3749, 0.103, 0.3725, 0.1009, 0.3806, 0.06674, 0.2963, 0.4191, 0.3094, 0.4166, 0.3111, 0.4542, 0.2961, 0.4557, 0.06848, 0.8307, 0.04189, 0.8234, 0.04188, 0.8186, 0.06847, 0.8259, 0.2964, 0.3485, 0.3068, 0.346, 0.3094, 0.4166, 0.2963, 0.4191, 0.2963, 0.2856, 0.3094, 0.2808, 0.3068, 0.346, 0.2964, 0.3485, 0.4424, 0.8386, 0.4424, 0.829, 0.469, 0.8191, 0.469, 0.8379, 0.349, 0.6246, 0.3504, 0.5972, 0.3707, 0.5961, 0.3686, 0.6246, 0.04279, 0.4698, 0.03964, 0.5188, 0.01989, 0.5188, 0.02588, 0.4698, 0.4248, 0.7478, 0.4176, 0.7777, 0.4034, 0.7777, 0.3964, 0.7478, 0.04687, 0.2397, 0.04677, 0.33, 0.03341, 0.3298, 0.0335, 0.2395, 0.4034, 0.7777, 0.4176, 0.7777, 0.4104, 0.8076, 0.04698, 0.1324, 0.04694, 0.1783, 0.03356, 0.1783, 0.0336, 0.1325, 0.4282, 0.7777, 0.4176, 0.7777, 0.4248, 0.7478, 0.432, 0.7478, 0.04933, 0.05336, 0.04943, 0.07495, 0.03548, 0.07456, 0.4357, 0.7777, 0.4282, 0.7777, 0.432, 0.7478, 0.4352, 0.7478, 0.04694, 0.1783, 0.04687, 0.2397, 0.0335, 0.2395, 0.03356, 0.1783, 0.4176, 0.5947, 0.4034, 0.5947, 0.4104, 0.5648, 0.4388, 0.5996, 0.4357, 0.5947, 0.4362, 0.5648, 0.4424, 0.5745, 0.4357, 0.5947, 0.4282, 0.5947, 0.4244, 0.5648, 0.4362, 0.5648, 0.1412, 0.33, 0.1438, 0.4002, 0.1307, 0.4001, 0.1307, 0.3302, 0.146, 0.1787, 0.1441, 0.2397, 0.1309, 0.2398, 0.1309, 0.1787, 0.4282, 0.5947, 0.4176, 0.5947, 0.4104, 0.5648, 0.4244, 0.5648, 0.1466, 0.1324, 0.146, 0.1787, 0.1309, 0.1787, 0.131, 0.1324, 0.1438, 0.4002, 0.1485, 0.4698, 0.1307, 0.4698, 0.1307, 0.4001, 0.1446, 0.05336, 0.1447, 0.07496, 0.131, 0.07536, 0.1308, 0.03216, 0.1441, 0.2397, 0.1412, 0.33, 0.1307, 0.3302, 0.1309, 0.2398, 0.1447, 0.07496, 0.1466, 0.1324, 0.131, 0.1324, 0.131, 0.07536, 0.06783, 0.9629, 0.06838, 0.9361, 0.08845, 0.9328, 0.08701, 0.9629, 0.06838, 0.9361, 0.06849, 0.928, 0.08845, 0.9328, 0.1485, 0.4698, 0.1529, 0.5188, 0.1307, 0.5188, 0.1307, 0.4698, 0.4699, 0.9513, 0.4693, 0.925, 0.4956, 0.9287, 0.4956, 0.9512, 0.1551, 0.5433, 0.1563, 0.5561, 0.1307, 0.5561, 0.1307, 0.5434, 0.1529, 0.5188, 0.1551, 0.5433, 0.1307, 0.5434, 0.1307, 0.5188, 0.469, 0.9164, 0.4693, 0.925, 0.4493, 0.9212, 0.5405, 0.6138, 0.5419, 0.6782, 0.5324, 0.6604, 0.5313, 0.6093, 0.432, 0.7478, 0.4248, 0.7478, 0.4248, 0.7129, 0.4319, 0.7129, 0.5211, 0.5452, 0.537, 0.5483, 0.5285, 0.5573, 0.5159, 0.5549, 0.09717, 0.07531, 0.08253, 0.07533, 0.08232, 0.03206, 0.09697, 0.03195, 0.3964, 0.7478, 0.3964, 0.7129, 0.4248, 0.7129, 0.4248, 0.7478, 0.3688, 0.7478, 0.3682, 0.7129, 0.3964, 0.7129, 0.3964, 0.7478, 0.09718, 0.1324, 0.08254, 0.1324, 0.08253, 0.07533, 0.09717, 0.07531, 0.09681, 0.8152, 0.07789, 0.816, 0.07654, 0.8063, 0.09154, 0.8056, 0.537, 0.5483, 0.5405, 0.6138, 0.5313, 0.6093, 0.5285, 0.5573, 0.4352, 0.7478, 0.432, 0.7478, 0.4319, 0.7129, 0.4352, 0.7129, 0.1176, 0.6822, 0.1176, 0.6277, 0.1202, 0.6279, 0.1202, 0.6824, 0.1176, 0.6822, 0.1162, 0.7466, 0.1069, 0.7512, 0.108, 0.7001, 0.06738, 0.8148, 0.05639, 0.8117, 0.05947, 0.8029, 0.06819, 0.8053, 0.2083, 0.2123, 0.2287, 0.2167, 0.2287, 0.2862, 0.2114, 0.2817, 0.09707, 0.2399, 0.08242, 0.2399, 0.08249, 0.1783, 0.09713, 0.1785, 0.2287, 0.4197, 0.2478, 0.4192, 0.2477, 0.4557, 0.2285, 0.4557, 0.09688, 0.4696, 0.08699, 0.4697, 0.08226, 0.4003, 0.09691, 0.4005, 0.1127, 0.8121, 0.1162, 0.7466, 0.1189, 0.7468, 0.1154, 0.8123, 0.4714, 0.5537, 0.4807, 0.5487, 0.4839, 0.5576, 0.4765, 0.5616, 0.09695, 0.3307, 0.08231, 0.3304, 0.08242, 0.2399, 0.09707, 0.2399, 0.2288, 0.3491, 0.2479, 0.3488, 0.2478, 0.4192, 0.2287, 0.4197, 0.09691, 0.4005, 0.08226, 0.4003, 0.08231, 0.3304, 0.09695, 0.3307, 0.2287, 0.2862, 0.2527, 0.2862, 0.2479, 0.3488, 0.2288, 0.3491, 0.349, 0.7478, 0.349, 0.7129, 0.3682, 0.7129, 0.3688, 0.7478, 0.0324, 0.7831, 0.02772, 0.76, 0.03673, 0.7619, 0.04044, 0.7802, 0.09713, 0.1785, 0.08249, 0.1783, 0.08254, 0.1324, 0.09718, 0.1324, 0.4956, 0.9114, 0.4956, 0.8904, 0.5195, 0.8911, 0.5195, 0.9113, 0.4319, 0.6862, 0.4248, 0.6862, 0.4248, 0.6595, 0.4319, 0.6595, 0.4956, 0.8716, 0.4956, 0.8373, 0.5195, 0.8377, 0.5195, 0.8719, 0.4956, 0.9287, 0.5195, 0.9288, 0.5195, 0.9513, 0.4956, 0.9512, 0.131, 0.07536, 0.1118, 0.07533, 0.1116, 0.03206, 0.1308, 0.03216, 0.3964, 0.6862, 0.3964, 0.6595, 0.4248, 0.6595, 0.4248, 0.6862, 0.3676, 0.6862, 0.3681, 0.6595, 0.3964, 0.6595, 0.3964, 0.6862, 0.131, 0.1324, 0.1118, 0.1324, 0.1118, 0.07533, 0.131, 0.07536, 0.1307, 0.5561, 0.1068, 0.5561, 0.1068, 0.5434, 0.1307, 0.5434, 0.4352, 0.6862, 0.4319, 0.6862, 0.4319, 0.6595, 0.4352, 0.6595, 0.4956, 0.8904, 0.4956, 0.8716, 0.5195, 0.8719, 0.5195, 0.8911, 0.4956, 0.9114, 0.5195, 0.9113, 0.5195, 0.9288, 0.4956, 0.9287, 0.1127, 0.8121, 0.09681, 0.8152, 0.09154, 0.8056, 0.1042, 0.8031, 0.4917, 0.5456, 0.5022, 0.5444, 0.5009, 0.5542, 0.4926, 0.5552, 0.1307, 0.5434, 0.1068, 0.5434, 0.1068, 0.5188, 0.1307, 0.5188, 0.2625, 0.4187, 0.2771, 0.4189, 0.2769, 0.4557, 0.2623, 0.4556, 0.1309, 0.2398, 0.1117, 0.2399, 0.1118, 0.1786, 0.1309, 0.1787, 0.1307, 0.4698, 0.1068, 0.4697, 0.1116, 0.4003, 0.1307, 0.4001, 0.2624, 0.216, 0.2723, 0.216, 0.2724, 0.286, 0.2625, 0.2863, 0.1307, 0.5188, 0.1068, 0.5188, 0.1068, 0.4697, 0.1307, 0.4698, 0.05639, 0.8117, 0.04705, 0.8068, 0.05206, 0.7989, 0.05947, 0.8029, 0.2626, 0.3485, 0.2772, 0.3485, 0.2771, 0.4189, 0.2625, 0.4187, 0.1307, 0.3302, 0.1116, 0.3305, 0.1117, 0.2399, 0.1309, 0.2398, 0.2625, 0.2863, 0.2724, 0.286, 0.2772, 0.3485, 0.2626, 0.3485, 0.1307, 0.4001, 0.1116, 0.4003, 0.1116, 0.3305, 0.1307, 0.3302, 0.1309, 0.1787, 0.1118, 0.1786, 0.1118, 0.1324, 0.131, 0.1324, 0.4956, 0.8373, 0.4956, 0.8118, 0.5195, 0.8092, 0.5195, 0.8377, 0.349, 0.6862, 0.349, 0.6595, 0.3681, 0.6595, 0.3676, 0.6862, 0.3064, 0.5458, 0.3064, 0.5684, 0.2985, 0.5704, 0.2985, 0.5455, 0.3064, 0.4853, 0.3142, 0.4853, 0.3142, 0.5243, 0.3064, 0.5243, 0.2543, 0.1425, 0.2622, 0.1424, 0.2623, 0.1853, 0.2544, 0.1854, 0.2542, 0.09142, 0.2621, 0.08891, 0.2622, 0.1424, 0.2543, 0.1425, 0.3064, 0.4658, 0.3142, 0.4657, 0.3142, 0.4853, 0.3064, 0.4853, 0.3064, 0.4874, 0.2985, 0.4875, 0.2985, 0.4736, 0.3064, 0.4736, 0.2541, 0.03921, 0.2619, 0.03591, 0.2621, 0.08891, 0.2542, 0.09142, 0.3064, 0.5035, 0.3064, 0.5187, 0.2985, 0.5185, 0.2985, 0.503, 0.3064, 0.4557, 0.3142, 0.4557, 0.3142, 0.4657, 0.3064, 0.4658, 0.3064, 0.4736, 0.2985, 0.4736, 0.2985, 0.4557, 0.3064, 0.4557, 0.3064, 0.5187, 0.3064, 0.5458, 0.2985, 0.5455, 0.2985, 0.5185, 0.3064, 0.4874, 0.3064, 0.5035, 0.2985, 0.503, 0.2985, 0.4875, 0.2985, 0.4875, 0.2985, 0.503, 0.2907, 0.5035, 0.2907, 0.4874, 0.2985, 0.5185, 0.2985, 0.5455, 0.2907, 0.5458, 0.2907, 0.5187, 0.2985, 0.4736, 0.2907, 0.4736, 0.2907, 0.4557, 0.2985, 0.4557, 0.3142, 0.4557, 0.3221, 0.4557, 0.3221, 0.4658, 0.3142, 0.4657, 0.2985, 0.503, 0.2985, 0.5185, 0.2907, 0.5187, 0.2907, 0.5035, 0.2985, 0.4875, 0.2907, 0.4874, 0.2907, 0.4736, 0.2985, 0.4736, 0.3142, 0.4657, 0.3221, 0.4658, 0.3221, 0.4853, 0.3142, 0.4853, 0.3142, 0.4853, 0.3221, 0.4853, 0.3221, 0.5243, 0.3142, 0.5243, 0.2985, 0.5455, 0.2985, 0.5704, 0.2907, 0.5684, 0.2907, 0.5458, 0.2619, 0.03591, 0.2698, 0.03907, 0.2699, 0.09127, 0.2621, 0.08891, 0.2621, 0.08891, 0.2699, 0.09127, 0.27, 0.1423, 0.2622, 0.1424, 0.2622, 0.1424, 0.27, 0.1423, 0.2701, 0.1853, 0.2623, 0.1853, 0.07789, 0.816, 0.06738, 0.8148, 0.06819, 0.8053, 0.07654, 0.8063, 0.3064, 0.5424, 0.3064, 0.5243, 0.318, 0.5281, 0.318, 0.5424, 0.4568, 0.5773, 0.4598, 0.5659, 0.4672, 0.5712, 0.4649, 0.5803, 0.1162, 0.7466, 0.1127, 0.8121, 0.1042, 0.8031, 0.1069, 0.7512, 0.2051, 0.1583, 0.2286, 0.1625, 0.2287, 0.2167, 0.2083, 0.2123, 0.2722, 0.1621, 0.2962, 0.1619, 0.2963, 0.2161, 0.2724, 0.2163, 0.3183, 0.1572, 0.3405, 0.1521, 0.3319, 0.2061, 0.3141, 0.2114, 0.3204, 0.1081, 0.3448, 0.1152, 0.3405, 0.1521, 0.3183, 0.1572, 0.2721, 0.09776, 0.296, 0.1006, 0.2962, 0.1619, 0.2722, 0.1621, 0.2034, 0.1092, 0.2284, 0.1012, 0.2286, 0.1625, 0.2051, 0.1583, 0.2016, 0.0571, 0.2282, 0.03641, 0.2284, 0.1012, 0.2034, 0.1092, 0.2719, 0.03195, 0.2958, 0.0358, 0.296, 0.1006, 0.2721, 0.09776, 0.3224, 0.05601, 0.349, 0.07465, 0.3448, 0.1152, 0.3204, 0.1081, 0.1751, 0.07623, 0.2016, 0.0571, 0.2034, 0.1092, 0.1783, 0.1167, 0.1783, 0.1167, 0.2034, 0.1092, 0.2051, 0.1583, 0.1816, 0.1535, 0.1816, 0.1535, 0.2051, 0.1583, 0.2083, 0.2123, 0.188, 0.2074, 0.2958, 0.0358, 0.3224, 0.05601, 0.3204, 0.1081, 0.296, 0.1006, 0.296, 0.1006, 0.3204, 0.1081, 0.3183, 0.1572, 0.2962, 0.1619, 0.2962, 0.1619, 0.3183, 0.1572, 0.3141, 0.2114, 0.2963, 0.2161, 0.2282, 0.03641, 0.2521, 0.03213, 0.2523, 0.09794, 0.2284, 0.1012, 0.2284, 0.1012, 0.2523, 0.09794, 0.2525, 0.1623, 0.2286, 0.1625, 0.2286, 0.1625, 0.2525, 0.1623, 0.2526, 0.2165, 0.2287, 0.2167, 0.469, 0.8191, 0.4424, 0.829, 0.4424, 0.8241, 0.469, 0.8142, 0.5419, 0.7327, 0.5419, 0.6782, 0.5445, 0.678, 0.5445, 0.7325, 0.09507, 0.8406, 0.06848, 0.8307, 0.06847, 0.8259, 0.09506, 0.8357, 0.5419, 0.6782, 0.5405, 0.6138, 0.5432, 0.6136, 0.5445, 0.678, 0.3749, 0.103, 0.3631, 0.1532, 0.3607, 0.1511, 0.3725, 0.1009, 0.2963, 0.2856, 0.2963, 0.2161, 0.3141, 0.2114, 0.3094, 0.2808, 0.2526, 0.2165, 0.2527, 0.2862, 0.2287, 0.2862, 0.2287, 0.2167, 0.1941, 0.2767, 0.188, 0.2074, 0.2083, 0.2123, 0.2114, 0.2817, 0.1891, 0.8472, 0.1867, 0.8493, 0.18, 0.7765, 0.1104, 0.5561, 0.1202, 0.6279, 0.1176, 0.6277])
me_cube_001.materials.append(mat_material_001)
me_cube_001.use_remesh_preserve_volume = False
me_cube_001.use_remesh_preserve_attributes = False
me_cube_001.use_mirror_vertex_groups = False
me_cube_001.update()

# ---- objects
ob_2_wheel = bpy.data.objects.new('2.Wheel', me_cube_000)
ob_1_mouse = bpy.data.objects.new('1.Mouse', me_cube_001)

# ---- transforms, parenting, visibility, modifiers, constraints
ob_2_wheel.location = (-0.0591, 2.54, 1.072)
ob_2_wheel.lineart.crease_threshold = 0.0
ob_1_mouse.location = (-0.0591, 0.002582, -0.003326)
ob_1_mouse.lineart.crease_threshold = 0.0

# ---- collection membership
col_collection_1.objects.link(ob_2_wheel)
col_collection_1.objects.link(ob_1_mouse)

# ---- scene / render settings (as saved in the file)
scene.frame_start = 1; scene.frame_end = 250; scene.frame_set(1)
scene.render.engine = 'CYCLES'
scene.render.resolution_percentage = 50
scene.render.dither_intensity = 0.0
scene.cycles.use_denoising = False
scene.cycles.samples = 128
scene.cycles.sampling_pattern = 'TABULATED_SOBOL'
scene.cycles.use_adaptive_sampling = False
scene.cycles.use_light_tree = False
scene.cycles.blur_glossy = 0.0
scene.cycles.sample_clamp_indirect = 0.0
scene.view_settings.view_transform = 'Standard'
bpy.context.view_layer.update()

# ---- added for rendering (the .blend has no active camera and no usable light): camera, sun
cam_auto = bpy.data.cameras.new('AutoCamera')
cam_auto.lens = 50.0
cam_auto.sensor_width = 36.0
cam_auto.clip_end = 1000.0
ob_auto_camera = bpy.data.objects.new('AutoCamera', cam_auto)
scene.collection.objects.link(ob_auto_camera)
ob_auto_camera.location = (8.04286, -9.68136, 6.79168)
ob_auto_camera.rotation_euler = (1.09748, -7.21219e-08, 0.694738)
scene.camera = ob_auto_camera
light_auto_sun = bpy.data.lights.new('AutoSun', 'SUN')
light_auto_sun.energy = 3.0
light_auto_sun.angle = 0.0523599
ob_auto_sun = bpy.data.objects.new('AutoSun', light_auto_sun)
scene.collection.objects.link(ob_auto_sun)
ob_auto_sun.rotation_euler = (0.872665, 0.174533, 0.523599)
bpy.context.view_layer.update()
